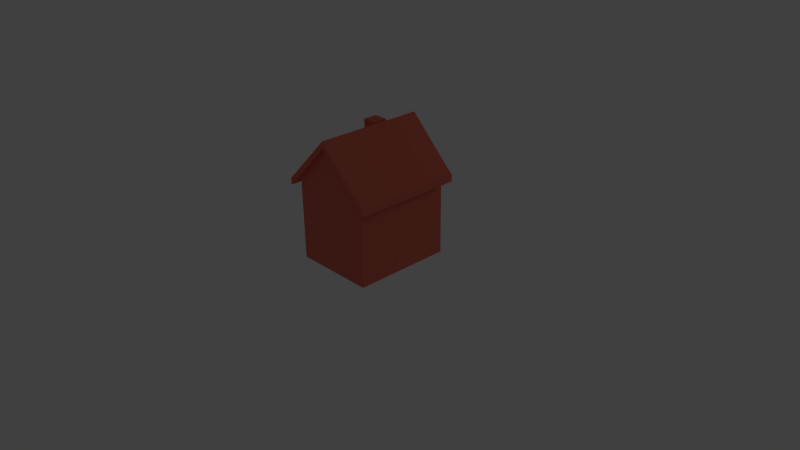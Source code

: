 # Source: Building3.blend  (saved by Blender 2.72.0; exported with 4.5.12 LTS)
import bpy
from mathutils import Matrix  # noqa: F401  (used for matrix-valued properties, if any)

bpy.ops.wm.read_factory_settings(use_empty=True)
scene = bpy.context.scene
scene.name = 'Scene'

# ---- collections
col_collection_1 = bpy.data.collections.new('Collection 1'); scene.collection.children.link(col_collection_1)

# ---- materials (node trees are filled in below, after node groups)
mat_building3 = bpy.data.materials.new('Building3')
mat_building3.alpha_threshold = 0.0
mat_building3.use_transparent_shadow = False
mat_building3.diffuse_color = (0.8, 0.1715, 0.1221, 1.0)
mat_building3.roughness = 0.5

# ---- material node trees

# ---- world
world_world = bpy.data.worlds.new('World'); scene.world = world_world
world_world.color = (0.05088, 0.05088, 0.05088)
world_world.use_sun_shadow = False
world_world.sun_shadow_jitter_overblur = 0.0
world_world.cycles.sampling_method = 'MANUAL'
world_world.cycles.sample_map_resolution = 256

# ---- cameras
cam_camera = bpy.data.cameras.new('Camera')
cam_camera.clip_end = 100.0
cam_camera.lens = 35.0
cam_camera.sensor_width = 32.0
cam_camera.sensor_height = 18.0
cam_camera.ortho_scale = 7.314
cam_camera.dof.focus_distance = 0.0
cam_camera.dof.aperture_fstop = 128.0

# ---- lights
light_lamp = bpy.data.lights.new('Lamp', 'POINT')
light_lamp.transmission_factor = 0.0
light_lamp.cutoff_distance = 30.0
light_lamp.energy = 100.0
light_lamp.shadow_buffer_clip_start = 1.001
light_lamp.shadow_soft_size = 0.1
light_lamp.shadow_maximum_resolution = 0.006
light_lamp.use_absolute_resolution = True
light_lamp.cycles.use_multiple_importance_sampling = False

# ---- meshes
me_cube_002 = bpy.data.meshes.new('Cube.002')
me_cube_002.from_pydata([(-0.5512, -0.6615, 4.768e-06), (-0.5512, 0.6615, 4.768e-06), (0.5513, 0.6615, 4.768e-06), (0.5513, -0.6615, 4.768e-06), (-0.5512, -0.6615, 1.103), (-0.5512, 0.6615, 1.103), (0.5513, 0.6615, 1.103), (0.5513, -0.6615, 1.103), (2.861e-06, 0.6615, 1.654), (2.861e-06, -0.6615, 1.654), (-0.5512, -0.6615, 1.194), (-0.5512, 0.6615, 1.194), (2.861e-06, 0.6615, 1.746), (2.861e-06, -0.6615, 1.746), (0.6615, 0.6615, 0.9959), (0.6615, -0.6615, 0.9959), (0.6615, 0.6615, 1.088), (0.6615, -0.6615, 1.088), (-0.6615, -0.6615, 0.9959), (-0.6615, 0.6615, 0.9959), (-0.6615, -0.6615, 1.088), (-0.6615, 0.6615, 1.088), (-0.5512, 0.2801, 1.194), (2.861e-06, 0.2801, 1.746), (2.861e-06, 0.4742, 1.746), (-0.5512, 0.4742, 1.194), (-0.4328, 0.6615, 1.313), (-0.4328, -0.6615, 1.313), (-0.4328, 0.2801, 1.313), (-0.4328, 0.4742, 1.313), (-0.2386, -0.6615, 1.507), (-0.2386, 0.6615, 1.507), (-0.2386, 0.2801, 1.507), (-0.2386, 0.4742, 1.507), (-0.4328, 0.2801, 1.654), (-0.4328, 0.4742, 1.654), (-0.2386, 0.2801, 1.654), (-0.2386, 0.4742, 1.654), (-0.5512, -0.735, 1.103), (0.5513, -0.735, 1.103), (2.861e-06, -0.735, 1.654), (-0.5512, -0.735, 1.194), (0.5513, -0.735, 1.194), (2.861e-06, -0.735, 1.746), (0.6615, -0.735, 0.9959), (0.6615, -0.735, 1.088), (-0.6615, -0.735, 0.9959), (-0.6615, -0.735, 1.088), (-0.4328, -0.735, 1.313), (-0.2386, -0.735, 1.507), (-0.5512, 0.735, 1.103), (0.5513, 0.735, 1.103), (2.861e-06, 0.735, 1.654), (-0.5512, 0.735, 1.194), (0.5513, 0.735, 1.194), (2.861e-06, 0.735, 1.746), (0.6615, 0.735, 0.9959), (0.6615, 0.735, 1.088), (-0.6615, 0.735, 0.9959), (-0.6615, 0.735, 1.088), (-0.4328, 0.735, 1.313), (-0.2386, 0.735, 1.507)], [], [(4, 5, 1, 0), (5, 8, 6, 2, 1), (6, 7, 3, 2), (7, 9, 4, 0, 3), (0, 1, 2, 3), (18, 4, 38, 46), (24, 12, 55, 61, 31, 33), (5, 19, 58, 50), (11, 53, 59, 21, 20, 47, 41, 10, 22, 25), (27, 28, 22, 10, 41, 48), (27, 48, 49, 30, 32, 28), (7, 6, 14, 15), (26, 60, 53, 11, 25, 29), (5, 4, 18, 19), (28, 29, 25, 22), (32, 33, 37, 36), (23, 24, 33, 32), (31, 61, 60, 26, 29, 33), (36, 37, 35, 34), (33, 29, 35, 37), (28, 32, 36, 34), (29, 28, 34, 35), (7, 15, 44, 39), (40, 39, 44, 45, 42, 43), (54, 57, 56, 51, 52, 55), (9, 7, 39, 40), (4, 9, 40, 38), (19, 18, 46, 47, 20, 21, 59, 58), (52, 50, 58, 59, 53, 60, 61, 55), (38, 40, 43, 49, 48, 41, 47, 46), (14, 6, 51, 56), (8, 5, 50, 52), (6, 8, 52, 51), (12, 24, 23, 13, 43, 42, 45, 17, 16, 57, 54, 55), (15, 14, 56, 57, 16, 17, 45, 44), (30, 49, 43, 13, 23, 32)])
_uv = me_cube_002.uv_layers.new(name='UVMap')
_uv.uv.foreach_set('vector', [0.4968, 0.06985, 0.955, 0.07128, 0.9567, 0.5691, 0.4956, 0.57, 0.8827, 0.7351, 0.6269, 1.009, 0.387, 0.7208, 0.6385, 0.4961, 0.667, 0.4801, 0.492, 0.5698, 0.4943, 0.07047, 0.9557, 0.0722, 0.9574, 0.5702, -0.0009135, 0.501, 0.233, 0.7316, 0.4869, 0.5081, 0.4858, 0.04469, -0.003884, 0.04477, 0.5434, 0.7948, 0.5626, 0.82, 0.5341, 0.836, 0.5166, 0.8109, 0.0, 0.0, 0.0, 0.0, 0.0, 0.0, 0.0, 0.0, 0.0, 0.0, 0.0, 0.0, 0.0, 0.0, 0.0, 0.0, 0.0, 0.0, 0.0, 0.0, 0.0, 0.0, 0.0, 0.0, 0.0, 0.0, 0.0, 0.0, 0.0, 0.0, 0.0, 0.0, 0.0, 0.0, 0.0, 0.0, 0.0, 0.0, 0.0, 0.0, 0.0, 0.0, 0.0, 0.0, 0.0, 0.0, 0.0, 0.0, 0.0, 0.0, 0.0, 0.0, 0.0, 0.0, 0.0, 0.0, 0.0, 0.0, 0.0, 0.0, 0.0, 0.0, 0.0, 0.0, 0.0, 0.0, 0.0, 0.0, 0.0, 0.0, 0.0, 0.0, 0.0, 0.0, 0.0, 0.0, 0.0, 0.0, 0.0, 0.0, 0.0, 0.0, 0.0, 0.0, 0.0, 0.0, 0.0, 0.0, 0.0, 0.0, 0.0, 0.0, 0.0, 0.0, 0.0, 0.0, 0.0, 0.0, 0.0, 0.0, 0.0, 0.0, 0.0, 0.0, 0.0, 0.0, 0.0, 0.0, 0.0, 0.0, 0.0, 0.0, 0.0, 0.0, 0.0, 0.0, 0.0, 0.0, 0.0, 0.0, 0.0, 0.0, 0.0, 0.0, 0.0, 0.0, 0.0, 0.0, 0.0, 0.0, 0.0, 0.0, 0.0, 0.0, 0.0, 0.0, 0.0, 0.0, 0.0, 0.0, 0.0, 0.0, 0.0, 0.0, 0.0, 0.0, 0.0, 0.0, 0.0, 0.0, 0.0, 0.0, 0.0, 0.0, 0.0, 0.0, 0.0, 0.0, 0.0, 0.0, 0.0, 0.0, 0.0, 0.0, 0.0, 0.0, 0.0, 0.0, 0.0, 0.0, 0.0, 0.0, 0.0, 0.0, 0.0, 0.0, 0.0, 0.0, 0.0, 0.0, 0.0, 0.0, 0.0, 0.0, 0.0, 0.0, 0.0, 0.0, 0.0, 0.0, 0.0, 0.0, 0.0, 0.0, 0.0, 0.0, 0.0, 0.0, 0.0, 0.0, 0.233, 0.7316, -0.0009135, 0.501, -0.0009135, 0.501, 0.233, 0.7316, 0.4869, 0.5081, 0.233, 0.7316, 0.233, 0.7316, 0.4869, 0.5081, 0.0, 0.0, 0.0, 0.0, 0.0, 0.0, 0.0, 0.0, 0.0, 0.0, 0.0, 0.0, 0.0, 0.0, 0.0, 0.0, 0.0, 0.0, 0.0, 0.0, 0.0, 0.0, 0.0, 0.0, 0.0, 0.0, 0.0, 0.0, 0.0, 0.0, 0.0, 0.0, 0.0, 0.0, 0.0, 0.0, 0.0, 0.0, 0.0, 0.0, 0.0, 0.0, 0.0, 0.0, 0.0, 0.0, 0.0, 0.0, 0.0, 0.0, 0.0, 0.0, 0.0, 0.0, 0.0, 0.0, 0.6269, 1.009, 0.8827, 0.7351, 0.8827, 0.7351, 0.6269, 1.009, 0.387, 0.7208, 0.6269, 1.009, 0.6269, 1.009, 0.387, 0.7208, 0.0, 0.0, 0.0, 0.0, 0.0, 0.0, 0.0, 0.0, 0.0, 0.0, 0.0, 0.0, 0.0, 0.0, 0.0, 0.0, 0.0, 0.0, 0.0, 0.0, 0.0, 0.0, 0.0, 0.0, 0.0, 0.0, 0.0, 0.0, 0.0, 0.0, 0.0, 0.0, 0.0, 0.0, 0.0, 0.0, 0.0, 0.0, 0.0, 0.0, 0.0, 0.0, 0.0, 0.0, 0.0, 0.0, 0.0, 0.0, 0.0, 0.0, 0.0, 0.0])
me_cube_002.materials.append(mat_building3)
me_cube_002.use_remesh_preserve_volume = False
me_cube_002.use_remesh_preserve_attributes = False
me_cube_002.use_mirror_vertex_groups = False
me_cube_002.update()

# ---- objects
ob_cube = bpy.data.objects.new('Cube', me_cube_002)
ob_lamp = bpy.data.objects.new('Lamp', light_lamp)
ob_camera = bpy.data.objects.new('Camera', cam_camera)

# ---- transforms, parenting, visibility, modifiers, constraints
ob_cube.location = (0.0, 0.0, 0.0)
ob_cube.lineart.crease_threshold = 0.0
ob_lamp.location = (5.197, 8.619, 5.904)
ob_lamp.rotation_euler = (0.6503, 0.05522, 1.866)
ob_lamp.lock_rotations_4d = False
ob_lamp.empty_display_type = 'ARROWS'
ob_lamp.color = (0.0, 0.0, 0.0, 0.0)
ob_lamp.lineart.crease_threshold = 0.0
ob_camera.location = (7.481, -6.508, 5.344)
ob_camera.rotation_euler = (1.109, 0.01082, 0.8149)
ob_camera.lock_rotations_4d = False
ob_camera.empty_display_type = 'ARROWS'
ob_camera.color = (0.0, 0.0, 0.0, 0.0)
ob_camera.display_type = 'WIRE'
ob_camera.lineart.crease_threshold = 0.0

# ---- collection membership
col_collection_1.objects.link(ob_cube)
col_collection_1.objects.link(ob_lamp)
col_collection_1.objects.link(ob_camera)

# ---- scene / render settings (as saved in the file)
scene.camera = ob_camera
scene.frame_start = 1; scene.frame_end = 250; scene.frame_set(0)
scene.render.engine = 'BLENDER_EEVEE_NEXT'
scene.render.resolution_percentage = 50
scene.render.dither_intensity = 0.0
scene.cycles.use_denoising = False
scene.cycles.samples = 10
scene.cycles.sampling_pattern = 'TABULATED_SOBOL'
scene.cycles.light_sampling_threshold = 0.0
scene.cycles.use_adaptive_sampling = False
scene.cycles.use_light_tree = False
scene.cycles.blur_glossy = 0.0
scene.cycles.pixel_filter_type = 'GAUSSIAN'
scene.cycles.sample_clamp_indirect = 0.0
scene.view_settings.view_transform = 'Standard'
bpy.context.view_layer.update()
